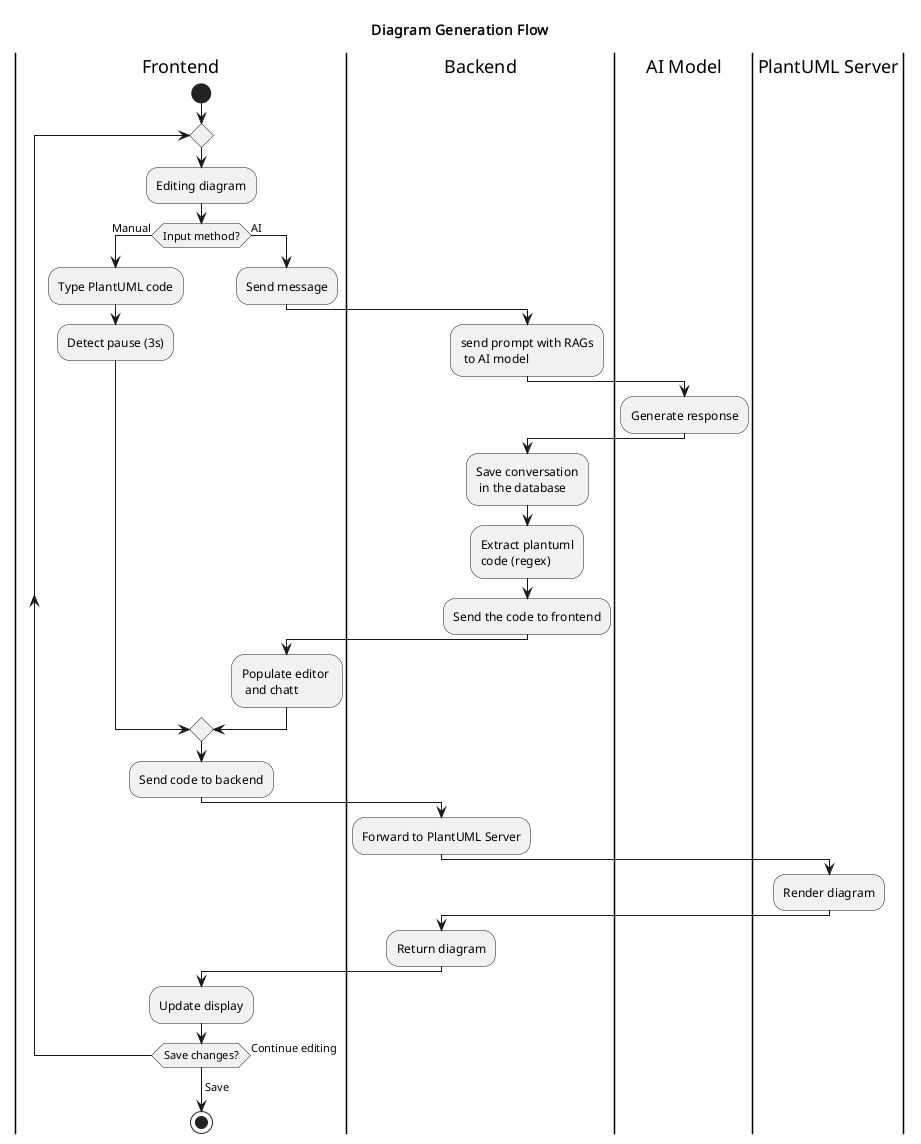

The diagram above was rendered by PlantUML. Its source (embedded in the PNG):
@startuml
title Diagram Generation Flow

|Frontend|
start

repeat
  :Editing diagram;
  
  if (Input method?) then (Manual)
    :Type PlantUML code;
    :Detect pause (3s);
  else (AI)
    :Send message;
    
    |Backend|
    :send prompt with RAGs\n to AI model;
    
    |AI Model|
    :Generate response;
    
    |Backend|
    :Save conversation\n in the database;
    :Extract plantuml\ncode (regex);
    :Send the code to frontend;
    
    |Frontend|
    :Populate editor \n and chatt;
  endif
  
  :Send code to backend;
  
  |Backend|
  :Forward to PlantUML Server;
  
  |PlantUML Server|
  :Render diagram;
  
  |Backend|
  :Return diagram;
  
  |Frontend|
  :Update display;
  
repeat while (Save changes?) is (Continue editing)
-> Save;

stop

@enduml